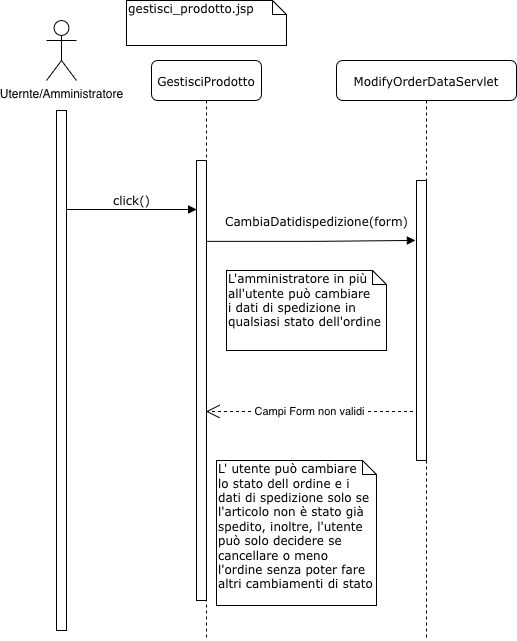

The diagram above was exported from draw.io. Its source (the exported page's mxGraphModel, read from the mxfile embedded in the PNG):
<mxGraphModel dx="2798" dy="953" grid="1" gridSize="10" guides="1" tooltips="1" connect="1" arrows="1" fold="1" page="1" pageScale="1" pageWidth="1100" pageHeight="850" background="none" math="0" shadow="0">
  <root>
    <mxCell id="0" />
    <mxCell id="1" parent="0" />
    <mxCell id="7baba1c4bc27f4b0-2" parent="1" style="shape=umlLifeline;perimeter=lifelinePerimeter;whiteSpace=wrap;html=1;container=1;collapsible=0;recursiveResize=0;outlineConnect=0;rounded=1;shadow=0;comic=0;labelBackgroundColor=none;strokeWidth=1;fontFamily=Verdana;fontSize=12;align=center;" value="ModifyOrderDataServlet" vertex="1">
      <mxGeometry height="580" width="180" x="280" y="80" as="geometry" />
    </mxCell>
    <mxCell id="7baba1c4bc27f4b0-10" parent="7baba1c4bc27f4b0-2" style="html=1;points=[];perimeter=orthogonalPerimeter;rounded=0;shadow=0;comic=0;labelBackgroundColor=none;strokeWidth=1;fontFamily=Verdana;fontSize=12;align=center;" value="" vertex="1">
      <mxGeometry height="280" width="10" x="80" y="120" as="geometry" />
    </mxCell>
    <mxCell id="7baba1c4bc27f4b0-8" parent="1" style="shape=umlLifeline;perimeter=lifelinePerimeter;whiteSpace=wrap;html=1;container=1;collapsible=0;recursiveResize=0;outlineConnect=0;rounded=1;shadow=0;comic=0;labelBackgroundColor=none;strokeWidth=1;fontFamily=Verdana;fontSize=12;align=center;" value="GestisciProdotto" vertex="1">
      <mxGeometry height="580" width="110" x="95" y="80" as="geometry" />
    </mxCell>
    <mxCell id="7baba1c4bc27f4b0-9" parent="7baba1c4bc27f4b0-8" style="html=1;points=[];perimeter=orthogonalPerimeter;rounded=0;shadow=0;comic=0;labelBackgroundColor=none;strokeWidth=1;fontFamily=Verdana;fontSize=12;align=center;" value="" vertex="1">
      <mxGeometry height="440" width="10" x="45" y="100" as="geometry" />
    </mxCell>
    <mxCell id="py3HmR-Cq1MNERZeqEu9-1" parent="1" style="shape=umlActor;verticalLabelPosition=bottom;verticalAlign=top;html=1;outlineConnect=0;" value="Uternte/Amministratore" vertex="1">
      <mxGeometry height="60" width="30" x="-10" y="40" as="geometry" />
    </mxCell>
    <mxCell id="py3HmR-Cq1MNERZeqEu9-4" parent="1" style="html=1;points=[];perimeter=orthogonalPerimeter;rounded=0;shadow=0;comic=0;labelBackgroundColor=none;strokeWidth=1;fontFamily=Verdana;fontSize=12;align=center;" value="" vertex="1">
      <mxGeometry height="520" width="10" y="130" as="geometry" />
    </mxCell>
    <mxCell id="py3HmR-Cq1MNERZeqEu9-5" edge="1" parent="1" style="html=1;verticalAlign=bottom;endArrow=block;entryX=0;entryY=0;labelBackgroundColor=none;fontFamily=Verdana;fontSize=12;edgeStyle=elbowEdgeStyle;elbow=vertical;" value="click()">
      <mxGeometry relative="1" as="geometry">
        <mxPoint x="10" y="229" as="sourcePoint" />
        <mxPoint x="140" y="229" as="targetPoint" />
      </mxGeometry>
    </mxCell>
    <mxCell id="py3HmR-Cq1MNERZeqEu9-8" parent="1" style="shape=note;whiteSpace=wrap;html=1;size=14;verticalAlign=top;align=left;spacingTop=-6;rounded=0;shadow=0;comic=0;labelBackgroundColor=none;strokeWidth=1;fontFamily=Verdana;fontSize=12" value="gestisci_prodotto.jsp" vertex="1">
      <mxGeometry height="45" width="160" x="70" y="20" as="geometry" />
    </mxCell>
    <mxCell id="py3HmR-Cq1MNERZeqEu9-7" edge="1" parent="1" source="7baba1c4bc27f4b0-9" style="html=1;verticalAlign=bottom;endArrow=block;labelBackgroundColor=none;fontFamily=Verdana;fontSize=12;edgeStyle=elbowEdgeStyle;elbow=horizontal;exitX=1;exitY=0.184;exitDx=0;exitDy=0;exitPerimeter=0;" value="CambiaDatidispedizione(form)">
      <mxGeometry relative="1" x="0.057" y="10" as="geometry">
        <mxPoint as="offset" />
        <mxPoint x="210" y="260" as="sourcePoint" />
        <mxPoint x="359" y="260" as="targetPoint" />
      </mxGeometry>
    </mxCell>
    <mxCell id="py3HmR-Cq1MNERZeqEu9-104" parent="1" style="shape=note;whiteSpace=wrap;html=1;size=14;verticalAlign=top;align=left;spacingTop=-6;rounded=0;shadow=0;comic=0;labelBackgroundColor=none;strokeWidth=1;fontFamily=Verdana;fontSize=12" value="&lt;div&gt;L'amministratore in più&lt;/div&gt;&lt;div&gt;all'utente può cambiare&lt;/div&gt;&lt;div&gt;i dati di spedizione in&amp;nbsp;&lt;/div&gt;&lt;div&gt;qualsiasi stato dell'ordine&lt;/div&gt;&lt;div&gt;&lt;br&gt;&lt;/div&gt;" vertex="1">
      <mxGeometry height="80" width="160" x="170" y="290" as="geometry" />
    </mxCell>
    <mxCell id="py3HmR-Cq1MNERZeqEu9-110" parent="1" style="shape=note;whiteSpace=wrap;html=1;size=14;verticalAlign=top;align=left;spacingTop=-6;rounded=0;shadow=0;comic=0;labelBackgroundColor=none;strokeWidth=1;fontFamily=Verdana;fontSize=12" value="&lt;div&gt;L' utente può cambiare&lt;/div&gt;&lt;div&gt;lo stato dell ordine e i dati di spedizione&amp;nbsp;solo se l'articolo non è stato già spedito, inoltre, l'utente può solo decidere se cancellare o meno l'ordine senza poter fare altri cambiamenti di stato&lt;/div&gt;" vertex="1">
      <mxGeometry height="145" width="160" x="160" y="480" as="geometry" />
    </mxCell>
    <mxCell id="py3HmR-Cq1MNERZeqEu9-111" edge="1" parent="1" source="7baba1c4bc27f4b0-10" style="endArrow=open;endSize=12;dashed=1;html=1;rounded=0;exitX=-0.35;exitY=0.825;exitDx=0;exitDy=0;exitPerimeter=0;" target="7baba1c4bc27f4b0-8" value="Campi Form non validi">
      <mxGeometry relative="1" width="160" x="0.0048" as="geometry">
        <mxPoint as="offset" />
        <mxPoint x="230" y="500" as="sourcePoint" />
        <mxPoint x="390" y="500" as="targetPoint" />
      </mxGeometry>
    </mxCell>
  </root>
</mxGraphModel>